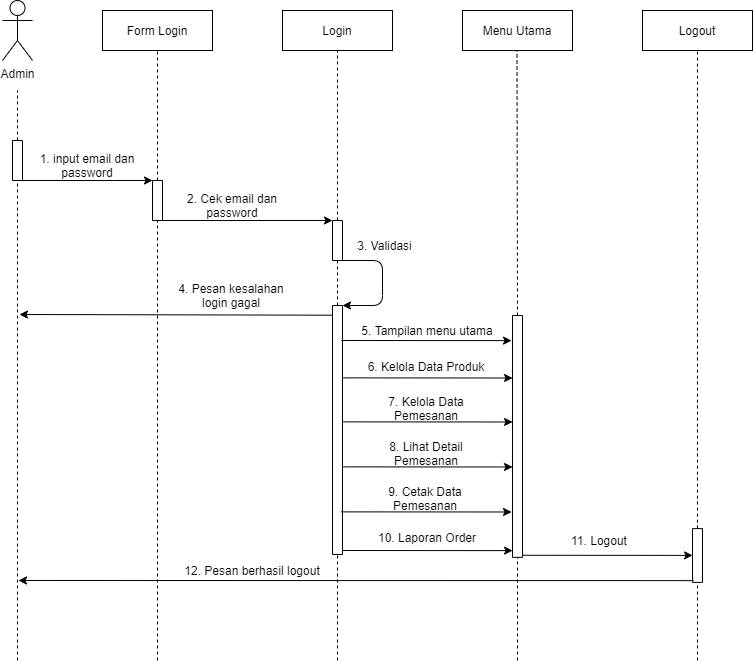

The diagram above was exported from draw.io. Its source (the exported page's mxGraphModel, read from the mxfile embedded in the PNG):
<mxGraphModel dx="366" dy="230" grid="1" gridSize="10" guides="1" tooltips="1" connect="1" arrows="1" fold="1" page="1" pageScale="1" pageWidth="827" pageHeight="1169" math="0" shadow="0">
  <root>
    <mxCell id="SzhGD0vkY8ZoXcoMLGKG-0" />
    <mxCell id="SzhGD0vkY8ZoXcoMLGKG-1" parent="SzhGD0vkY8ZoXcoMLGKG-0" />
    <mxCell id="rDtCJHYAzHhA9vBoCFXF-0" value="Admin" style="shape=umlActor;verticalLabelPosition=bottom;verticalAlign=top;html=1;outlineConnect=0;" parent="SzhGD0vkY8ZoXcoMLGKG-1" vertex="1">
      <mxGeometry x="300" y="150" width="30" height="60" as="geometry" />
    </mxCell>
    <mxCell id="rDtCJHYAzHhA9vBoCFXF-1" value="" style="rounded=0;whiteSpace=wrap;html=1;strokeWidth=1;fillColor=#FFFFFF;rotation=-90;" parent="SzhGD0vkY8ZoXcoMLGKG-1" vertex="1">
      <mxGeometry x="295" y="305" width="40" height="10" as="geometry" />
    </mxCell>
    <mxCell id="rDtCJHYAzHhA9vBoCFXF-2" value="" style="endArrow=none;html=1;exitX=1;exitY=0.5;exitDx=0;exitDy=0;dashed=1;" parent="SzhGD0vkY8ZoXcoMLGKG-1" source="rDtCJHYAzHhA9vBoCFXF-1" edge="1">
      <mxGeometry width="50" height="50" relative="1" as="geometry">
        <mxPoint x="445" y="390" as="sourcePoint" />
        <mxPoint x="314.9999999999998" y="239.9999999999999" as="targetPoint" />
      </mxGeometry>
    </mxCell>
    <mxCell id="rDtCJHYAzHhA9vBoCFXF-3" value="" style="endArrow=none;html=1;dashed=1;entryX=0;entryY=0.5;entryDx=0;entryDy=0;" parent="SzhGD0vkY8ZoXcoMLGKG-1" target="rDtCJHYAzHhA9vBoCFXF-1" edge="1">
      <mxGeometry width="50" height="50" relative="1" as="geometry">
        <mxPoint x="314.9999999999998" y="810" as="sourcePoint" />
        <mxPoint x="315" y="340" as="targetPoint" />
      </mxGeometry>
    </mxCell>
    <mxCell id="rDtCJHYAzHhA9vBoCFXF-4" value="Form Login" style="rounded=0;whiteSpace=wrap;html=1;" parent="SzhGD0vkY8ZoXcoMLGKG-1" vertex="1">
      <mxGeometry x="400" y="160" width="110" height="40" as="geometry" />
    </mxCell>
    <mxCell id="rDtCJHYAzHhA9vBoCFXF-5" value="" style="rounded=0;whiteSpace=wrap;html=1;strokeWidth=1;fillColor=#FFFFFF;rotation=-90;" parent="SzhGD0vkY8ZoXcoMLGKG-1" vertex="1">
      <mxGeometry x="435" y="345" width="40" height="10" as="geometry" />
    </mxCell>
    <mxCell id="rDtCJHYAzHhA9vBoCFXF-6" value="" style="endArrow=none;html=1;exitX=1;exitY=0.5;exitDx=0;exitDy=0;dashed=1;entryX=0.5;entryY=1;entryDx=0;entryDy=0;" parent="SzhGD0vkY8ZoXcoMLGKG-1" source="rDtCJHYAzHhA9vBoCFXF-5" target="rDtCJHYAzHhA9vBoCFXF-4" edge="1">
      <mxGeometry width="50" height="50" relative="1" as="geometry">
        <mxPoint x="585" y="435" as="sourcePoint" />
        <mxPoint x="455" y="255" as="targetPoint" />
      </mxGeometry>
    </mxCell>
    <mxCell id="rDtCJHYAzHhA9vBoCFXF-7" value="" style="endArrow=classic;html=1;exitX=0;exitY=0.75;exitDx=0;exitDy=0;entryX=1;entryY=0;entryDx=0;entryDy=0;" parent="SzhGD0vkY8ZoXcoMLGKG-1" source="rDtCJHYAzHhA9vBoCFXF-1" target="rDtCJHYAzHhA9vBoCFXF-5" edge="1">
      <mxGeometry width="50" height="50" relative="1" as="geometry">
        <mxPoint x="420" y="360" as="sourcePoint" />
        <mxPoint x="470" y="310" as="targetPoint" />
      </mxGeometry>
    </mxCell>
    <mxCell id="rDtCJHYAzHhA9vBoCFXF-8" value="1. input email dan password" style="text;html=1;strokeColor=none;fillColor=none;align=center;verticalAlign=middle;whiteSpace=wrap;rounded=0;" parent="SzhGD0vkY8ZoXcoMLGKG-1" vertex="1">
      <mxGeometry x="335" y="305" width="100" height="20" as="geometry" />
    </mxCell>
    <mxCell id="rDtCJHYAzHhA9vBoCFXF-9" value="" style="endArrow=none;html=1;dashed=1;entryX=0;entryY=0.5;entryDx=0;entryDy=0;" parent="SzhGD0vkY8ZoXcoMLGKG-1" target="rDtCJHYAzHhA9vBoCFXF-5" edge="1">
      <mxGeometry width="50" height="50" relative="1" as="geometry">
        <mxPoint x="454.9999999999998" y="810" as="sourcePoint" />
        <mxPoint x="455" y="380" as="targetPoint" />
      </mxGeometry>
    </mxCell>
    <mxCell id="rDtCJHYAzHhA9vBoCFXF-10" value="Login" style="rounded=0;whiteSpace=wrap;html=1;" parent="SzhGD0vkY8ZoXcoMLGKG-1" vertex="1">
      <mxGeometry x="580" y="160" width="110" height="40" as="geometry" />
    </mxCell>
    <mxCell id="rDtCJHYAzHhA9vBoCFXF-11" value="" style="rounded=0;whiteSpace=wrap;html=1;strokeWidth=1;fillColor=#FFFFFF;rotation=-90;" parent="SzhGD0vkY8ZoXcoMLGKG-1" vertex="1">
      <mxGeometry x="615" y="385" width="40" height="10" as="geometry" />
    </mxCell>
    <mxCell id="rDtCJHYAzHhA9vBoCFXF-12" value="" style="endArrow=none;html=1;exitX=1;exitY=0.5;exitDx=0;exitDy=0;dashed=1;entryX=0.5;entryY=1;entryDx=0;entryDy=0;" parent="SzhGD0vkY8ZoXcoMLGKG-1" source="rDtCJHYAzHhA9vBoCFXF-11" edge="1">
      <mxGeometry width="50" height="50" relative="1" as="geometry">
        <mxPoint x="765" y="435" as="sourcePoint" />
        <mxPoint x="634.9999999999998" y="199.9999999999999" as="targetPoint" />
      </mxGeometry>
    </mxCell>
    <mxCell id="rDtCJHYAzHhA9vBoCFXF-13" value="" style="endArrow=classic;html=1;exitX=0;exitY=0.75;exitDx=0;exitDy=0;entryX=1;entryY=0;entryDx=0;entryDy=0;" parent="SzhGD0vkY8ZoXcoMLGKG-1" target="rDtCJHYAzHhA9vBoCFXF-11" edge="1">
      <mxGeometry width="50" height="50" relative="1" as="geometry">
        <mxPoint x="459.9999999999998" y="370" as="sourcePoint" />
        <mxPoint x="592.5" y="370" as="targetPoint" />
      </mxGeometry>
    </mxCell>
    <mxCell id="rDtCJHYAzHhA9vBoCFXF-14" value="2. Cek email dan password" style="text;html=1;strokeColor=none;fillColor=none;align=center;verticalAlign=middle;whiteSpace=wrap;rounded=0;" parent="SzhGD0vkY8ZoXcoMLGKG-1" vertex="1">
      <mxGeometry x="460" y="345" width="140" height="20" as="geometry" />
    </mxCell>
    <mxCell id="rDtCJHYAzHhA9vBoCFXF-15" value="" style="endArrow=none;html=1;dashed=1;entryX=0;entryY=0.5;entryDx=0;entryDy=0;" parent="SzhGD0vkY8ZoXcoMLGKG-1" source="rDtCJHYAzHhA9vBoCFXF-16" target="rDtCJHYAzHhA9vBoCFXF-11" edge="1">
      <mxGeometry width="50" height="50" relative="1" as="geometry">
        <mxPoint x="635" y="450" as="sourcePoint" />
        <mxPoint x="634.66" y="420" as="targetPoint" />
      </mxGeometry>
    </mxCell>
    <mxCell id="rDtCJHYAzHhA9vBoCFXF-16" value="" style="rounded=0;whiteSpace=wrap;html=1;strokeWidth=1;fillColor=#FFFFFF;rotation=-90;" parent="SzhGD0vkY8ZoXcoMLGKG-1" vertex="1">
      <mxGeometry x="510.5" y="574.47" width="248.98" height="10" as="geometry" />
    </mxCell>
    <mxCell id="rDtCJHYAzHhA9vBoCFXF-17" value="" style="endArrow=classic;html=1;exitX=0;exitY=1;exitDx=0;exitDy=0;entryX=1;entryY=1;entryDx=0;entryDy=0;" parent="SzhGD0vkY8ZoXcoMLGKG-1" source="rDtCJHYAzHhA9vBoCFXF-11" target="rDtCJHYAzHhA9vBoCFXF-16" edge="1">
      <mxGeometry width="50" height="50" relative="1" as="geometry">
        <mxPoint x="670" y="490" as="sourcePoint" />
        <mxPoint x="720" y="440" as="targetPoint" />
        <Array as="points">
          <mxPoint x="680" y="410" />
          <mxPoint x="680" y="455" />
        </Array>
      </mxGeometry>
    </mxCell>
    <mxCell id="rDtCJHYAzHhA9vBoCFXF-18" value="3. Validasi" style="text;html=1;strokeColor=none;fillColor=none;align=center;verticalAlign=middle;whiteSpace=wrap;rounded=0;" parent="SzhGD0vkY8ZoXcoMLGKG-1" vertex="1">
      <mxGeometry x="650" y="385" width="65" height="20" as="geometry" />
    </mxCell>
    <mxCell id="rDtCJHYAzHhA9vBoCFXF-19" value="" style="endArrow=classic;html=1;exitX=0.961;exitY=-0.018;exitDx=0;exitDy=0;exitPerimeter=0;" parent="SzhGD0vkY8ZoXcoMLGKG-1" source="rDtCJHYAzHhA9vBoCFXF-16" edge="1">
      <mxGeometry width="50" height="50" relative="1" as="geometry">
        <mxPoint x="629" y="460" as="sourcePoint" />
        <mxPoint x="317" y="464" as="targetPoint" />
      </mxGeometry>
    </mxCell>
    <mxCell id="rDtCJHYAzHhA9vBoCFXF-20" value="4. Pesan kesalahan login gagal" style="text;html=1;strokeColor=none;fillColor=none;align=center;verticalAlign=middle;whiteSpace=wrap;rounded=0;" parent="SzhGD0vkY8ZoXcoMLGKG-1" vertex="1">
      <mxGeometry x="469" y="435" width="120" height="20" as="geometry" />
    </mxCell>
    <mxCell id="rDtCJHYAzHhA9vBoCFXF-21" value="Menu Utama" style="rounded=0;whiteSpace=wrap;html=1;" parent="SzhGD0vkY8ZoXcoMLGKG-1" vertex="1">
      <mxGeometry x="760" y="160" width="110" height="40" as="geometry" />
    </mxCell>
    <mxCell id="rDtCJHYAzHhA9vBoCFXF-22" value="" style="rounded=0;whiteSpace=wrap;html=1;strokeWidth=1;fillColor=#FFFFFF;rotation=-90;" parent="SzhGD0vkY8ZoXcoMLGKG-1" vertex="1">
      <mxGeometry x="694.08" y="580.93" width="241.86" height="10" as="geometry" />
    </mxCell>
    <mxCell id="rDtCJHYAzHhA9vBoCFXF-23" value="" style="endArrow=none;html=1;exitX=1;exitY=0.5;exitDx=0;exitDy=0;dashed=1;entryX=0.5;entryY=1;entryDx=0;entryDy=0;" parent="SzhGD0vkY8ZoXcoMLGKG-1" source="rDtCJHYAzHhA9vBoCFXF-22" edge="1">
      <mxGeometry width="50" height="50" relative="1" as="geometry">
        <mxPoint x="814.5" y="370" as="sourcePoint" />
        <mxPoint x="814.5" y="199.9999999999999" as="targetPoint" />
      </mxGeometry>
    </mxCell>
    <mxCell id="rDtCJHYAzHhA9vBoCFXF-24" value="5. Tampilan menu utama" style="text;html=1;strokeColor=none;fillColor=none;align=center;verticalAlign=middle;whiteSpace=wrap;rounded=0;" parent="SzhGD0vkY8ZoXcoMLGKG-1" vertex="1">
      <mxGeometry x="655" y="470" width="140" height="20" as="geometry" />
    </mxCell>
    <mxCell id="rDtCJHYAzHhA9vBoCFXF-25" value="" style="endArrow=classic;html=1;exitX=0.721;exitY=0.992;exitDx=0;exitDy=0;exitPerimeter=0;entryX=0.8;entryY=0;entryDx=0;entryDy=0;entryPerimeter=0;" parent="SzhGD0vkY8ZoXcoMLGKG-1" edge="1">
      <mxGeometry width="50" height="50" relative="1" as="geometry">
        <mxPoint x="639.96" y="527.3650000000002" as="sourcePoint" />
        <mxPoint x="810.04" y="527.49" as="targetPoint" />
      </mxGeometry>
    </mxCell>
    <mxCell id="rDtCJHYAzHhA9vBoCFXF-26" value="6. Kelola Data Produk" style="text;html=1;strokeColor=none;fillColor=none;align=center;verticalAlign=middle;whiteSpace=wrap;rounded=0;" parent="SzhGD0vkY8ZoXcoMLGKG-1" vertex="1">
      <mxGeometry x="654" y="506" width="140" height="20" as="geometry" />
    </mxCell>
    <mxCell id="rDtCJHYAzHhA9vBoCFXF-27" value="" style="endArrow=classic;html=1;exitX=0.721;exitY=0.992;exitDx=0;exitDy=0;exitPerimeter=0;entryX=0.8;entryY=0;entryDx=0;entryDy=0;entryPerimeter=0;" parent="SzhGD0vkY8ZoXcoMLGKG-1" edge="1">
      <mxGeometry width="50" height="50" relative="1" as="geometry">
        <mxPoint x="639.96" y="571.3650000000002" as="sourcePoint" />
        <mxPoint x="810.04" y="571.49" as="targetPoint" />
      </mxGeometry>
    </mxCell>
    <mxCell id="rDtCJHYAzHhA9vBoCFXF-28" value="7. Kelola Data Pemesanan" style="text;html=1;strokeColor=none;fillColor=none;align=center;verticalAlign=middle;whiteSpace=wrap;rounded=0;" parent="SzhGD0vkY8ZoXcoMLGKG-1" vertex="1">
      <mxGeometry x="654" y="548" width="140" height="20" as="geometry" />
    </mxCell>
    <mxCell id="rDtCJHYAzHhA9vBoCFXF-29" value="" style="endArrow=classic;html=1;exitX=0.721;exitY=0.992;exitDx=0;exitDy=0;exitPerimeter=0;entryX=0.8;entryY=0;entryDx=0;entryDy=0;entryPerimeter=0;" parent="SzhGD0vkY8ZoXcoMLGKG-1" edge="1">
      <mxGeometry width="50" height="50" relative="1" as="geometry">
        <mxPoint x="639.96" y="616.3650000000002" as="sourcePoint" />
        <mxPoint x="810.04" y="616.49" as="targetPoint" />
      </mxGeometry>
    </mxCell>
    <mxCell id="rDtCJHYAzHhA9vBoCFXF-30" value="8. Lihat Detail Pemesanan" style="text;html=1;strokeColor=none;fillColor=none;align=center;verticalAlign=middle;whiteSpace=wrap;rounded=0;" parent="SzhGD0vkY8ZoXcoMLGKG-1" vertex="1">
      <mxGeometry x="654" y="593" width="140" height="20" as="geometry" />
    </mxCell>
    <mxCell id="rDtCJHYAzHhA9vBoCFXF-31" value="" style="endArrow=classic;html=1;exitX=0.721;exitY=0.992;exitDx=0;exitDy=0;exitPerimeter=0;entryX=0.8;entryY=0;entryDx=0;entryDy=0;entryPerimeter=0;" parent="SzhGD0vkY8ZoXcoMLGKG-1" edge="1">
      <mxGeometry width="50" height="50" relative="1" as="geometry">
        <mxPoint x="638.96" y="661.3650000000002" as="sourcePoint" />
        <mxPoint x="809.0399999999997" y="661.49" as="targetPoint" />
      </mxGeometry>
    </mxCell>
    <mxCell id="rDtCJHYAzHhA9vBoCFXF-32" value="9. Cetak Data Pemesanan" style="text;html=1;strokeColor=none;fillColor=none;align=center;verticalAlign=middle;whiteSpace=wrap;rounded=0;" parent="SzhGD0vkY8ZoXcoMLGKG-1" vertex="1">
      <mxGeometry x="653" y="638" width="140" height="20" as="geometry" />
    </mxCell>
    <mxCell id="rDtCJHYAzHhA9vBoCFXF-33" value="" style="endArrow=classic;html=1;exitX=0.721;exitY=0.992;exitDx=0;exitDy=0;exitPerimeter=0;entryX=0.8;entryY=0;entryDx=0;entryDy=0;entryPerimeter=0;" parent="SzhGD0vkY8ZoXcoMLGKG-1" edge="1">
      <mxGeometry width="50" height="50" relative="1" as="geometry">
        <mxPoint x="638.96" y="489.9950000000001" as="sourcePoint" />
        <mxPoint x="809.0399999999997" y="490.1199999999999" as="targetPoint" />
      </mxGeometry>
    </mxCell>
    <mxCell id="rDtCJHYAzHhA9vBoCFXF-34" value="Logout" style="rounded=0;whiteSpace=wrap;html=1;" parent="SzhGD0vkY8ZoXcoMLGKG-1" vertex="1">
      <mxGeometry x="940" y="160" width="110" height="40" as="geometry" />
    </mxCell>
    <mxCell id="rDtCJHYAzHhA9vBoCFXF-35" value="" style="rounded=0;whiteSpace=wrap;html=1;strokeWidth=1;fillColor=#FFFFFF;rotation=-90;" parent="SzhGD0vkY8ZoXcoMLGKG-1" vertex="1">
      <mxGeometry x="968.12" y="700" width="53.75" height="10" as="geometry" />
    </mxCell>
    <mxCell id="rDtCJHYAzHhA9vBoCFXF-36" value="" style="endArrow=none;html=1;exitX=1;exitY=0.5;exitDx=0;exitDy=0;dashed=1;entryX=0.5;entryY=1;entryDx=0;entryDy=0;" parent="SzhGD0vkY8ZoXcoMLGKG-1" source="rDtCJHYAzHhA9vBoCFXF-35" edge="1">
      <mxGeometry width="50" height="50" relative="1" as="geometry">
        <mxPoint x="1125" y="435" as="sourcePoint" />
        <mxPoint x="995" y="199.9999999999999" as="targetPoint" />
      </mxGeometry>
    </mxCell>
    <mxCell id="rDtCJHYAzHhA9vBoCFXF-37" value="" style="endArrow=classic;html=1;exitX=0.721;exitY=0.992;exitDx=0;exitDy=0;exitPerimeter=0;entryX=0.8;entryY=0;entryDx=0;entryDy=0;entryPerimeter=0;" parent="SzhGD0vkY8ZoXcoMLGKG-1" edge="1">
      <mxGeometry width="50" height="50" relative="1" as="geometry">
        <mxPoint x="819.9999999999998" y="704.7650000000001" as="sourcePoint" />
        <mxPoint x="990.0799999999999" y="704.8899999999999" as="targetPoint" />
      </mxGeometry>
    </mxCell>
    <mxCell id="rDtCJHYAzHhA9vBoCFXF-38" value="11. Logout" style="text;html=1;strokeColor=none;fillColor=none;align=center;verticalAlign=middle;whiteSpace=wrap;rounded=0;" parent="SzhGD0vkY8ZoXcoMLGKG-1" vertex="1">
      <mxGeometry x="827" y="680" width="140" height="20" as="geometry" />
    </mxCell>
    <mxCell id="rDtCJHYAzHhA9vBoCFXF-39" value="" style="endArrow=classic;html=1;exitX=0.721;exitY=0.992;exitDx=0;exitDy=0;exitPerimeter=0;" parent="SzhGD0vkY8ZoXcoMLGKG-1" edge="1">
      <mxGeometry width="50" height="50" relative="1" as="geometry">
        <mxPoint x="991.04" y="730.1199999999999" as="sourcePoint" />
        <mxPoint x="316" y="730" as="targetPoint" />
      </mxGeometry>
    </mxCell>
    <mxCell id="rDtCJHYAzHhA9vBoCFXF-40" value="12. Pesan berhasil logout" style="text;html=1;strokeColor=none;fillColor=none;align=center;verticalAlign=middle;whiteSpace=wrap;rounded=0;" parent="SzhGD0vkY8ZoXcoMLGKG-1" vertex="1">
      <mxGeometry x="460" y="710" width="180" height="20" as="geometry" />
    </mxCell>
    <mxCell id="rDtCJHYAzHhA9vBoCFXF-41" value="" style="endArrow=none;dashed=1;html=1;entryX=0;entryY=0.5;entryDx=0;entryDy=0;" parent="SzhGD0vkY8ZoXcoMLGKG-1" target="rDtCJHYAzHhA9vBoCFXF-16" edge="1">
      <mxGeometry width="50" height="50" relative="1" as="geometry">
        <mxPoint x="634.9999999999998" y="810" as="sourcePoint" />
        <mxPoint x="790" y="780" as="targetPoint" />
      </mxGeometry>
    </mxCell>
    <mxCell id="rDtCJHYAzHhA9vBoCFXF-42" value="" style="endArrow=none;dashed=1;html=1;entryX=0;entryY=0.5;entryDx=0;entryDy=0;" parent="SzhGD0vkY8ZoXcoMLGKG-1" edge="1" target="rDtCJHYAzHhA9vBoCFXF-22">
      <mxGeometry width="50" height="50" relative="1" as="geometry">
        <mxPoint x="814.9999999999998" y="810" as="sourcePoint" />
        <mxPoint x="815" y="710" as="targetPoint" />
      </mxGeometry>
    </mxCell>
    <mxCell id="rDtCJHYAzHhA9vBoCFXF-43" value="" style="endArrow=none;dashed=1;html=1;entryX=0;entryY=0.5;entryDx=0;entryDy=0;" parent="SzhGD0vkY8ZoXcoMLGKG-1" target="rDtCJHYAzHhA9vBoCFXF-35" edge="1">
      <mxGeometry width="50" height="50" relative="1" as="geometry">
        <mxPoint x="995" y="810" as="sourcePoint" />
        <mxPoint x="995" y="760" as="targetPoint" />
      </mxGeometry>
    </mxCell>
    <mxCell id="SBZnx-CjogxNViR0uDuM-0" value="10. Laporan Order" style="text;html=1;strokeColor=none;fillColor=none;align=center;verticalAlign=middle;whiteSpace=wrap;rounded=0;" vertex="1" parent="SzhGD0vkY8ZoXcoMLGKG-1">
      <mxGeometry x="655" y="677" width="140" height="20" as="geometry" />
    </mxCell>
    <mxCell id="SBZnx-CjogxNViR0uDuM-1" value="" style="endArrow=classic;html=1;exitX=0.721;exitY=0.992;exitDx=0;exitDy=0;exitPerimeter=0;entryX=0.8;entryY=0;entryDx=0;entryDy=0;entryPerimeter=0;" edge="1" parent="SzhGD0vkY8ZoXcoMLGKG-1">
      <mxGeometry width="50" height="50" relative="1" as="geometry">
        <mxPoint x="640" y="699.9950000000002" as="sourcePoint" />
        <mxPoint x="810.0799999999997" y="700.1200000000001" as="targetPoint" />
      </mxGeometry>
    </mxCell>
  </root>
</mxGraphModel>